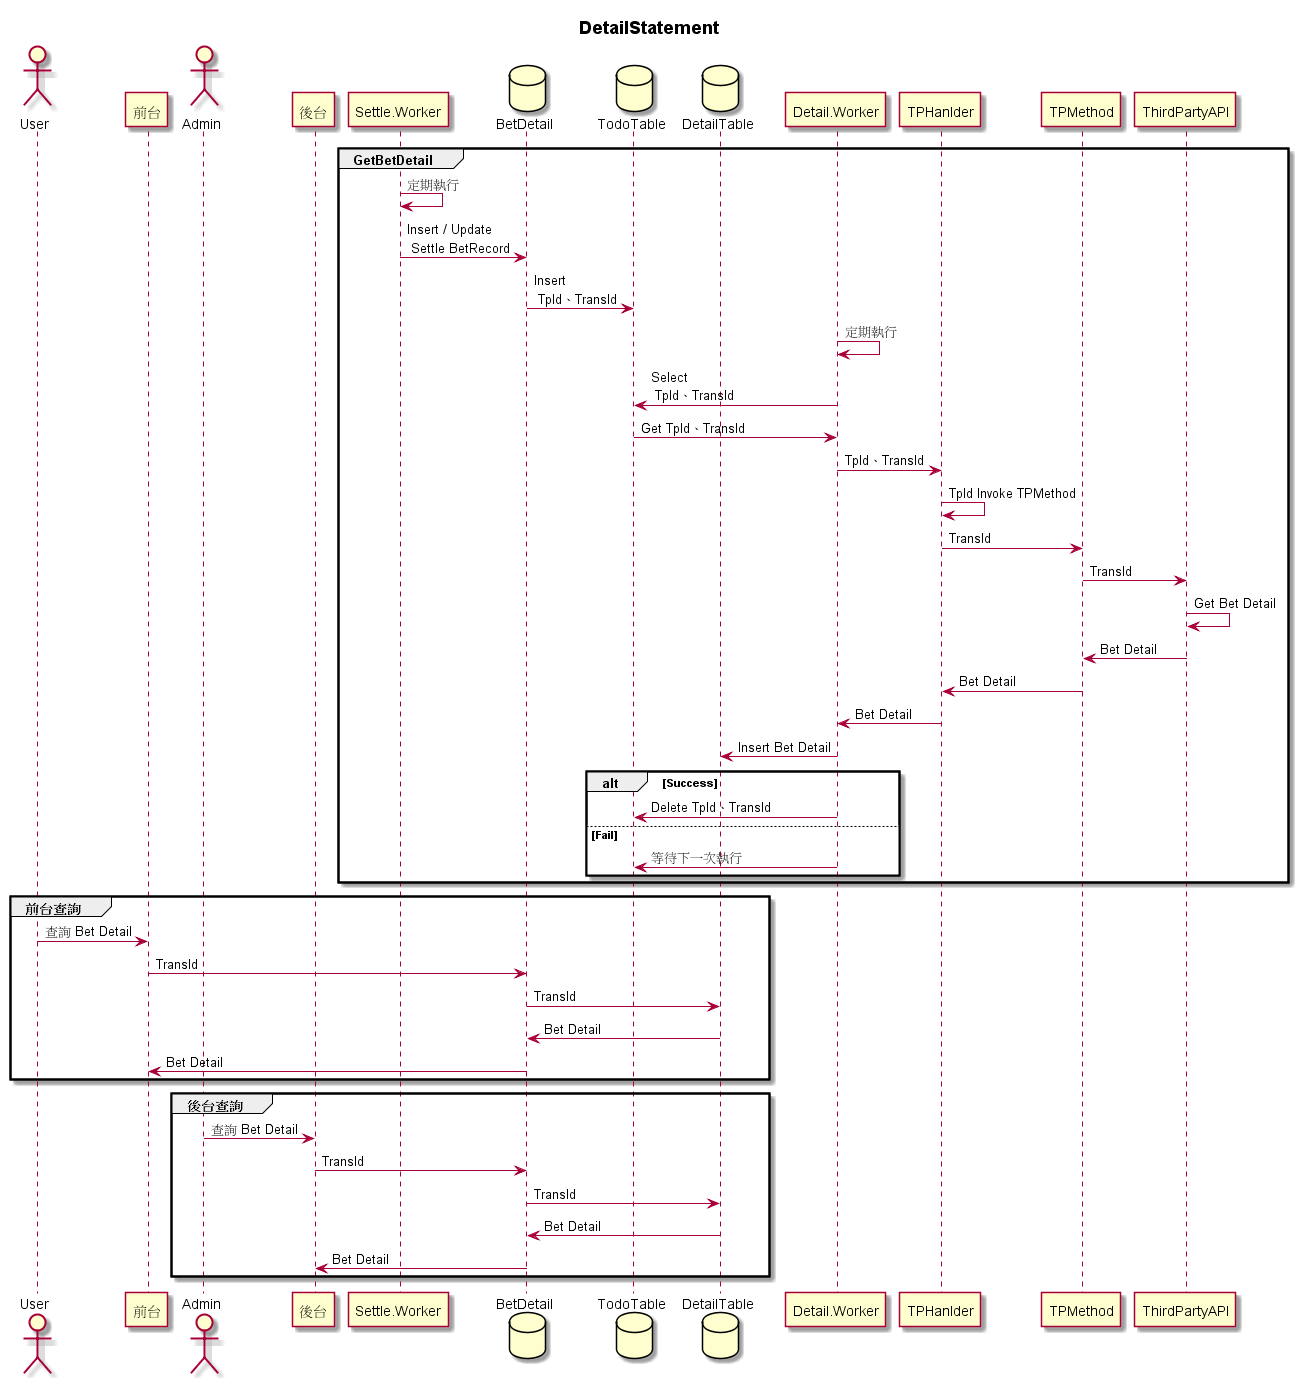

The diagram above was rendered by PlantUML. Its source (embedded in the PNG):
@startuml 
title ** DetailStatement **

actor User
participant 前台 
actor Admin
participant 後台 
participant Settle.Worker 

database    BetDetail   
database  TodoTable
database  DetailTable
participant Detail.Worker 

Group GetBetDetail
Settle.Worker-> Settle.Worker: 定期執行
Settle.Worker -> BetDetail : Insert / Update \n Settle BetRecord 
BetDetail -> TodoTable :  Insert \n TpId、TransId
Detail.Worker-> Detail.Worker: 定期執行
Detail.Worker -> TodoTable : Select \n TpId、TransId
TodoTable -> Detail.Worker : Get TpId、TransId
Detail.Worker -> TPHanlder :TpId、TransId
TPHanlder -> TPHanlder:TpId Invoke TPMethod
TPHanlder -> TPMethod:TransId
TPMethod -> ThirdPartyAPI :TransId
ThirdPartyAPI -> ThirdPartyAPI :Get Bet Detail
ThirdPartyAPI -> TPMethod : Bet Detail
TPMethod -> TPHanlder : Bet Detail
TPHanlder -> Detail.Worker : Bet Detail
Detail.Worker ->  DetailTable : Insert Bet Detail
alt Success
    Detail.Worker ->  TodoTable : Delete TpId、TransId
else Fail
    Detail.Worker ->  TodoTable : 等待下一次執行
end


END

Group 前台查詢
User -> 前台:查詢 Bet Detail
前台 -> BetDetail:TransId
BetDetail -> DetailTable:TransId
DetailTable -> BetDetail : Bet Detail
BetDetail -> 前台 : Bet Detail
END

GROUP 後台查詢
Admin -> 後台:查詢 Bet Detail
後台 -> BetDetail:TransId
BetDetail -> DetailTable:TransId
DetailTable -> BetDetail : Bet Detail
BetDetail -> 後台 : Bet Detail
END
@enduml